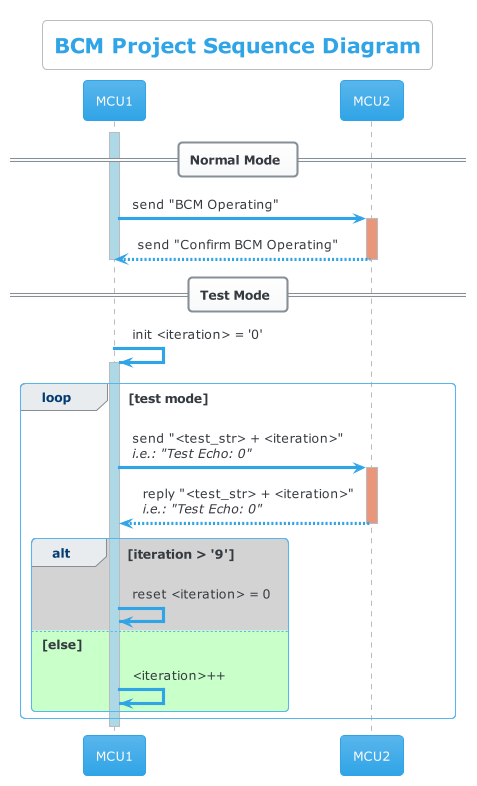

The diagram above was rendered by PlantUML. Its source (embedded in the PNG):
@startuml
'https://plantuml.com/sequence-diagram
'Author: Hossam Elwahsh
!theme cerulean
title BCM Project Sequence Diagram

skinparam backgroundColor #white


== Normal Mode ==

activate MCU1 #lightblue
MCU1 -> MCU2: send "BCM Operating"
activate MCU2 #darkSalmon
MCU1 <-- MCU2: send "Confirm BCM Operating"
deactivate MCU2
deactivate MCU1

== Test Mode ==
MCU1 -> MCU1++#lightblue: init <iteration> = '0'

loop test mode
MCU1 -> MCU2++#darkSalmon: send "<test_str> + <iteration>"\n//i.e.: "Test Echo: 0"//
MCU2 --> MCU1: reply "<test_str> + <iteration>"\n//i.e.: "Test Echo: 0"//
deactivate MCU2
    alt #lightgray iteration > '9'
        MCU1 -> MCU1: reset <iteration> = 0

    else #technology else
        MCU1 -> MCU1: <iteration>++
    end
end
deactivate MCU1

@enduml